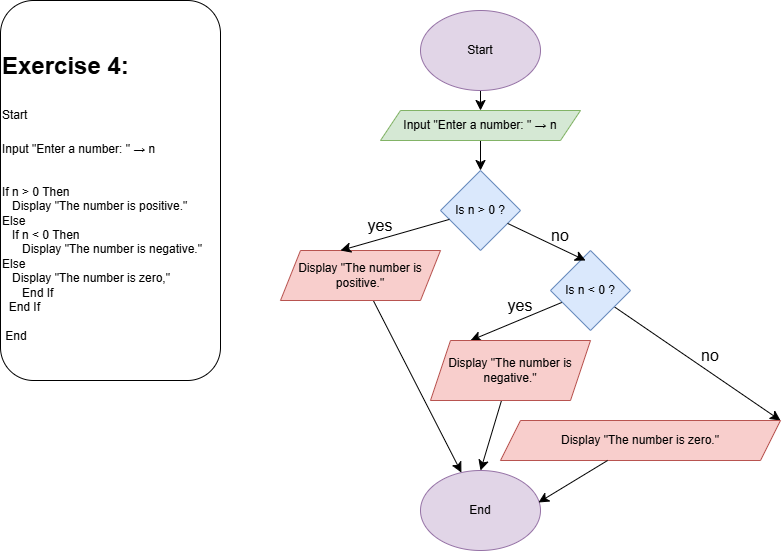

The diagram above was exported from draw.io. Its source (the exported page's mxGraphModel, read from the mxfile embedded in the PNG):
<mxGraphModel dx="1227" dy="1380" grid="1" gridSize="10" guides="1" tooltips="1" connect="1" arrows="1" fold="1" page="1" pageScale="1" pageWidth="827" pageHeight="1169" math="0" shadow="0">
  <root>
    <mxCell id="0" />
    <mxCell id="1" parent="0" />
    <mxCell id="bZwkXlJPA4EEii7QeFhG-1" parent="1" style="text;html=1;whiteSpace=wrap;overflow=hidden;rounded=1;strokeColor=default;" value="&lt;h1 style=&quot;margin-top: 0px;&quot;&gt;&lt;span style=&quot;background-color: transparent; color: light-dark(rgb(0, 0, 0), rgb(255, 255, 255));&quot;&gt;&lt;br&gt;&lt;/span&gt;&lt;/h1&gt;&lt;h1 style=&quot;margin-top: 0px;&quot;&gt;&lt;span style=&quot;background-color: transparent; color: light-dark(rgb(0, 0, 0), rgb(255, 255, 255));&quot;&gt;Exercise 4:&lt;/span&gt;&lt;/h1&gt;&lt;h1 style=&quot;margin-top: 0px;&quot;&gt;&lt;span style=&quot;font-size: 12px; font-weight: 400;&quot;&gt;Start&lt;/span&gt;&lt;/h1&gt;&lt;div&gt;&lt;span style=&quot;font-size: 12px; font-weight: 400;&quot;&gt;Input &quot;Enter a number: &quot; → n&lt;/span&gt;&lt;/div&gt;&lt;div&gt;&lt;span style=&quot;font-size: 12px; font-weight: 400;&quot;&gt;&lt;br&gt;&lt;/span&gt;&lt;/div&gt;&lt;div&gt;&lt;span style=&quot;font-size: 12px; font-weight: 400;&quot;&gt;&lt;br&gt;&lt;/span&gt;&lt;/div&gt;&lt;div&gt;&lt;span style=&quot;font-size: 12px; font-weight: 400;&quot;&gt;If n &amp;gt; 0 Then&lt;/span&gt;&lt;/div&gt;&lt;div&gt;&lt;span style=&quot;font-size: 12px; font-weight: 400;&quot;&gt;&amp;nbsp; &amp;nbsp;Display &quot;The number is positive.&quot;&lt;/span&gt;&lt;/div&gt;&lt;div&gt;&lt;span style=&quot;font-size: 12px; font-weight: 400;&quot;&gt;Else&lt;/span&gt;&lt;/div&gt;&lt;div&gt;&lt;span style=&quot;font-size: 12px; font-weight: 400;&quot;&gt;&amp;nbsp; &amp;nbsp;If n &amp;lt; 0 Then&lt;/span&gt;&lt;/div&gt;&lt;div&gt;&lt;span style=&quot;font-size: 12px; font-weight: 400;&quot;&gt;&amp;nbsp; &amp;nbsp; &amp;nbsp; Display &quot;The number is negative.&quot;&lt;/span&gt;&lt;/div&gt;&lt;div&gt;Else&lt;/div&gt;&lt;div&gt;&amp;nbsp; &amp;nbsp;Display &quot;The number is zero,&quot;&lt;/div&gt;&lt;div&gt;&amp;nbsp; &amp;nbsp; &amp;nbsp; End If&lt;/div&gt;&lt;div&gt;&amp;nbsp; End If&lt;/div&gt;&lt;div&gt;&lt;br&gt;&lt;/div&gt;&lt;div&gt;&amp;nbsp;End&lt;/div&gt;" vertex="1">
      <mxGeometry height="380" width="220" x="40" y="30" as="geometry" />
    </mxCell>
    <mxCell id="bZwkXlJPA4EEii7QeFhG-11" edge="1" parent="1" source="bZwkXlJPA4EEii7QeFhG-2" style="edgeStyle=none;curved=1;rounded=0;orthogonalLoop=1;jettySize=auto;html=1;fontSize=12;startSize=8;endSize=8;" target="bZwkXlJPA4EEii7QeFhG-3">
      <mxGeometry relative="1" as="geometry" />
    </mxCell>
    <mxCell id="bZwkXlJPA4EEii7QeFhG-2" parent="1" style="ellipse;whiteSpace=wrap;html=1;fillColor=#e1d5e7;strokeColor=#9673a6;" value="Start" vertex="1">
      <mxGeometry height="80" width="120" x="460" y="40" as="geometry" />
    </mxCell>
    <mxCell id="bZwkXlJPA4EEii7QeFhG-12" edge="1" parent="1" source="bZwkXlJPA4EEii7QeFhG-3" style="edgeStyle=none;curved=1;rounded=0;orthogonalLoop=1;jettySize=auto;html=1;fontSize=12;startSize=8;endSize=8;" target="bZwkXlJPA4EEii7QeFhG-4">
      <mxGeometry relative="1" as="geometry" />
    </mxCell>
    <mxCell id="bZwkXlJPA4EEii7QeFhG-3" parent="1" style="shape=parallelogram;perimeter=parallelogramPerimeter;whiteSpace=wrap;html=1;fixedSize=1;fillColor=#d5e8d4;strokeColor=#82b366;" value="Input &quot;Enter a number: &quot; → n" vertex="1">
      <mxGeometry height="30" width="200" x="420" y="140" as="geometry" />
    </mxCell>
    <mxCell id="bZwkXlJPA4EEii7QeFhG-4" parent="1" style="rhombus;whiteSpace=wrap;html=1;fillColor=#dae8fc;strokeColor=#6c8ebf;" value="Is n &amp;gt; 0 ?" vertex="1">
      <mxGeometry height="80" width="80" x="480" y="200" as="geometry" />
    </mxCell>
    <mxCell id="bZwkXlJPA4EEii7QeFhG-18" edge="1" parent="1" source="bZwkXlJPA4EEii7QeFhG-5" style="edgeStyle=none;curved=1;rounded=0;orthogonalLoop=1;jettySize=auto;html=1;fontSize=12;startSize=8;endSize=8;" target="bZwkXlJPA4EEii7QeFhG-9">
      <mxGeometry relative="1" as="geometry" />
    </mxCell>
    <mxCell id="bZwkXlJPA4EEii7QeFhG-5" parent="1" style="shape=parallelogram;perimeter=parallelogramPerimeter;whiteSpace=wrap;html=1;fixedSize=1;fillColor=#f8cecc;strokeColor=#b85450;" value="Display &quot;The number is positive.&quot;" vertex="1">
      <mxGeometry height="50" width="160" x="320" y="280" as="geometry" />
    </mxCell>
    <mxCell id="bZwkXlJPA4EEii7QeFhG-15" edge="1" parent="1" source="bZwkXlJPA4EEii7QeFhG-6" style="edgeStyle=none;curved=1;rounded=0;orthogonalLoop=1;jettySize=auto;html=1;entryX=0.25;entryY=0;entryDx=0;entryDy=0;fontSize=12;startSize=8;endSize=8;" target="bZwkXlJPA4EEii7QeFhG-8">
      <mxGeometry relative="1" as="geometry" />
    </mxCell>
    <mxCell id="bZwkXlJPA4EEii7QeFhG-16" edge="1" parent="1" source="bZwkXlJPA4EEii7QeFhG-6" style="edgeStyle=none;curved=1;rounded=0;orthogonalLoop=1;jettySize=auto;html=1;entryX=1;entryY=0;entryDx=0;entryDy=0;fontSize=12;startSize=8;endSize=8;" target="bZwkXlJPA4EEii7QeFhG-7">
      <mxGeometry relative="1" as="geometry" />
    </mxCell>
    <mxCell id="bZwkXlJPA4EEii7QeFhG-6" parent="1" style="rhombus;whiteSpace=wrap;html=1;fillColor=#dae8fc;strokeColor=#6c8ebf;" value="Is n &amp;lt; 0 ?" vertex="1">
      <mxGeometry height="80" width="80" x="590" y="280" as="geometry" />
    </mxCell>
    <mxCell id="bZwkXlJPA4EEii7QeFhG-7" parent="1" style="shape=parallelogram;perimeter=parallelogramPerimeter;whiteSpace=wrap;html=1;fixedSize=1;fillColor=#f8cecc;strokeColor=#b85450;" value="Display &quot;The number is zero.&quot;" vertex="1">
      <mxGeometry height="40" width="280" x="540" y="450" as="geometry" />
    </mxCell>
    <mxCell id="bZwkXlJPA4EEii7QeFhG-19" edge="1" parent="1" source="bZwkXlJPA4EEii7QeFhG-8" style="edgeStyle=none;curved=1;rounded=0;orthogonalLoop=1;jettySize=auto;html=1;entryX=0.5;entryY=0;entryDx=0;entryDy=0;fontSize=12;startSize=8;endSize=8;" target="bZwkXlJPA4EEii7QeFhG-9">
      <mxGeometry relative="1" as="geometry" />
    </mxCell>
    <mxCell id="bZwkXlJPA4EEii7QeFhG-8" parent="1" style="shape=parallelogram;perimeter=parallelogramPerimeter;whiteSpace=wrap;html=1;fixedSize=1;fillColor=#f8cecc;strokeColor=#b85450;" value="Display &quot;The number is negative.&quot;" vertex="1">
      <mxGeometry height="60" width="160" x="470" y="370" as="geometry" />
    </mxCell>
    <mxCell id="bZwkXlJPA4EEii7QeFhG-9" parent="1" style="ellipse;whiteSpace=wrap;html=1;fillColor=#e1d5e7;strokeColor=#9673a6;" value="End" vertex="1">
      <mxGeometry height="80" width="120" x="460" y="500" as="geometry" />
    </mxCell>
    <mxCell id="bZwkXlJPA4EEii7QeFhG-13" edge="1" parent="1" source="bZwkXlJPA4EEii7QeFhG-4" style="edgeStyle=none;curved=1;rounded=0;orthogonalLoop=1;jettySize=auto;html=1;entryX=0.375;entryY=0;entryDx=0;entryDy=0;entryPerimeter=0;fontSize=12;startSize=8;endSize=8;" target="bZwkXlJPA4EEii7QeFhG-5">
      <mxGeometry relative="1" as="geometry" />
    </mxCell>
    <mxCell id="bZwkXlJPA4EEii7QeFhG-14" edge="1" parent="1" source="bZwkXlJPA4EEii7QeFhG-4" style="edgeStyle=none;curved=1;rounded=0;orthogonalLoop=1;jettySize=auto;html=1;entryX=0.438;entryY=0.125;entryDx=0;entryDy=0;entryPerimeter=0;fontSize=12;startSize=8;endSize=8;" target="bZwkXlJPA4EEii7QeFhG-6">
      <mxGeometry relative="1" as="geometry" />
    </mxCell>
    <mxCell id="bZwkXlJPA4EEii7QeFhG-17" edge="1" parent="1" source="bZwkXlJPA4EEii7QeFhG-7" style="edgeStyle=none;curved=1;rounded=0;orthogonalLoop=1;jettySize=auto;html=1;exitX=1;exitY=1;exitDx=0;exitDy=0;fontSize=12;startSize=8;endSize=8;" target="bZwkXlJPA4EEii7QeFhG-7">
      <mxGeometry relative="1" as="geometry" />
    </mxCell>
    <mxCell id="bZwkXlJPA4EEii7QeFhG-20" edge="1" parent="1" source="bZwkXlJPA4EEii7QeFhG-7" style="edgeStyle=none;curved=1;rounded=0;orthogonalLoop=1;jettySize=auto;html=1;entryX=0.983;entryY=0.4;entryDx=0;entryDy=0;entryPerimeter=0;fontSize=12;startSize=8;endSize=8;" target="bZwkXlJPA4EEii7QeFhG-9">
      <mxGeometry relative="1" as="geometry" />
    </mxCell>
    <mxCell id="bZwkXlJPA4EEii7QeFhG-21" parent="1" style="text;html=1;whiteSpace=wrap;strokeColor=none;fillColor=none;align=center;verticalAlign=middle;rounded=0;fontSize=16;" value="yes" vertex="1">
      <mxGeometry height="30" width="60" x="390" y="240" as="geometry" />
    </mxCell>
    <mxCell id="bZwkXlJPA4EEii7QeFhG-22" parent="1" style="text;html=1;whiteSpace=wrap;strokeColor=none;fillColor=none;align=center;verticalAlign=middle;rounded=0;fontSize=16;" value="no" vertex="1">
      <mxGeometry height="30" width="60" x="570" y="250" as="geometry" />
    </mxCell>
    <mxCell id="bZwkXlJPA4EEii7QeFhG-23" parent="1" style="text;html=1;whiteSpace=wrap;strokeColor=none;fillColor=none;align=center;verticalAlign=middle;rounded=0;fontSize=16;" value="yes" vertex="1">
      <mxGeometry height="30" width="60" x="530" y="320" as="geometry" />
    </mxCell>
    <mxCell id="bZwkXlJPA4EEii7QeFhG-24" parent="1" style="text;html=1;whiteSpace=wrap;strokeColor=none;fillColor=none;align=center;verticalAlign=middle;rounded=0;fontSize=16;" value="no" vertex="1">
      <mxGeometry height="30" width="60" x="720" y="370" as="geometry" />
    </mxCell>
  </root>
</mxGraphModel>